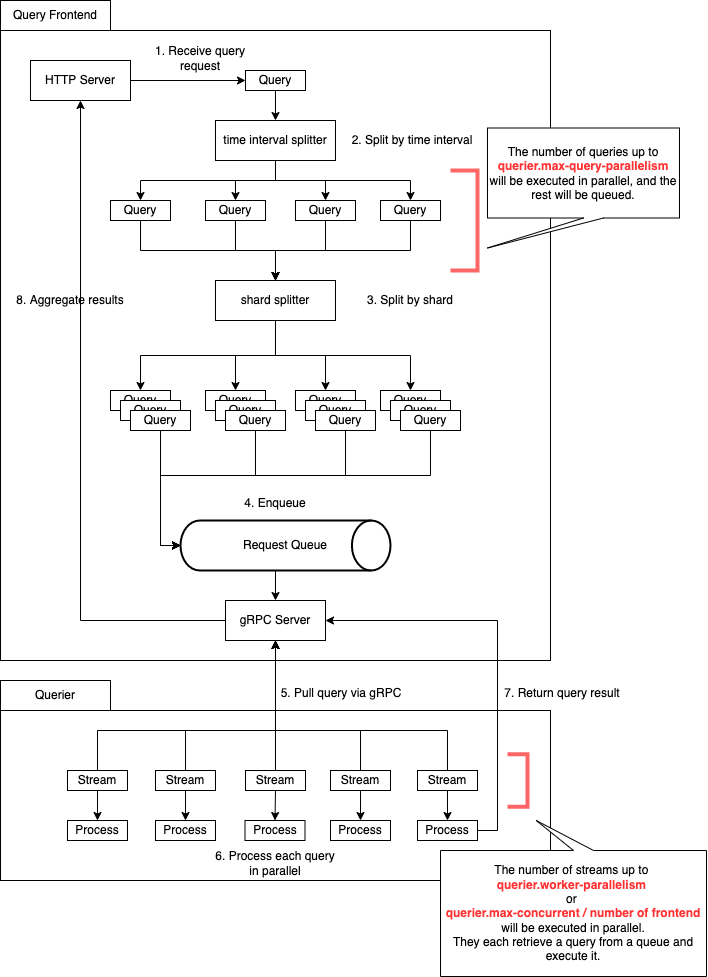

The diagram above was exported from draw.io. Its source (the exported page's mxGraphModel, read from the mxfile embedded in the PNG):
<mxGraphModel dx="723" dy="1282" grid="1" gridSize="10" guides="1" tooltips="1" connect="1" arrows="1" fold="1" page="1" pageScale="1" pageWidth="827" pageHeight="1169" math="0" shadow="0">
  <root>
    <mxCell id="0" />
    <mxCell id="1" parent="0" />
    <mxCell id="P3PLVDW9ZWOs__HqZGov-88" value="" style="rounded=0;whiteSpace=wrap;html=1;" vertex="1" parent="1">
      <mxGeometry x="1728" y="824" width="550" height="170" as="geometry" />
    </mxCell>
    <mxCell id="P3PLVDW9ZWOs__HqZGov-1" value="" style="rounded=0;whiteSpace=wrap;html=1;" vertex="1" parent="1">
      <mxGeometry x="1728" y="144" width="550" height="630" as="geometry" />
    </mxCell>
    <mxCell id="P3PLVDW9ZWOs__HqZGov-2" value="Query Frontend" style="rounded=0;whiteSpace=wrap;html=1;" vertex="1" parent="1">
      <mxGeometry x="1728" y="114" width="110" height="30" as="geometry" />
    </mxCell>
    <mxCell id="P3PLVDW9ZWOs__HqZGov-13" style="edgeStyle=orthogonalEdgeStyle;rounded=0;orthogonalLoop=1;jettySize=auto;html=1;exitX=0.5;exitY=1;exitDx=0;exitDy=0;entryX=0.5;entryY=0;entryDx=0;entryDy=0;" edge="1" parent="1" source="P3PLVDW9ZWOs__HqZGov-11" target="P3PLVDW9ZWOs__HqZGov-12">
      <mxGeometry relative="1" as="geometry" />
    </mxCell>
    <mxCell id="P3PLVDW9ZWOs__HqZGov-11" value="Query" style="rounded=0;whiteSpace=wrap;html=1;" vertex="1" parent="1">
      <mxGeometry x="1973" y="184" width="60" height="20" as="geometry" />
    </mxCell>
    <mxCell id="P3PLVDW9ZWOs__HqZGov-20" style="edgeStyle=orthogonalEdgeStyle;rounded=0;orthogonalLoop=1;jettySize=auto;html=1;exitX=0.5;exitY=1;exitDx=0;exitDy=0;entryX=0.5;entryY=0;entryDx=0;entryDy=0;" edge="1" parent="1" source="P3PLVDW9ZWOs__HqZGov-12" target="P3PLVDW9ZWOs__HqZGov-16">
      <mxGeometry relative="1" as="geometry" />
    </mxCell>
    <mxCell id="P3PLVDW9ZWOs__HqZGov-21" style="edgeStyle=orthogonalEdgeStyle;rounded=0;orthogonalLoop=1;jettySize=auto;html=1;exitX=0.5;exitY=1;exitDx=0;exitDy=0;entryX=0.5;entryY=0;entryDx=0;entryDy=0;" edge="1" parent="1" source="P3PLVDW9ZWOs__HqZGov-12" target="P3PLVDW9ZWOs__HqZGov-17">
      <mxGeometry relative="1" as="geometry" />
    </mxCell>
    <mxCell id="P3PLVDW9ZWOs__HqZGov-22" style="edgeStyle=orthogonalEdgeStyle;rounded=0;orthogonalLoop=1;jettySize=auto;html=1;exitX=0.5;exitY=1;exitDx=0;exitDy=0;entryX=0.5;entryY=0;entryDx=0;entryDy=0;" edge="1" parent="1" source="P3PLVDW9ZWOs__HqZGov-12" target="P3PLVDW9ZWOs__HqZGov-18">
      <mxGeometry relative="1" as="geometry" />
    </mxCell>
    <mxCell id="P3PLVDW9ZWOs__HqZGov-23" style="edgeStyle=orthogonalEdgeStyle;rounded=0;orthogonalLoop=1;jettySize=auto;html=1;exitX=0.5;exitY=1;exitDx=0;exitDy=0;entryX=0.5;entryY=0;entryDx=0;entryDy=0;" edge="1" parent="1" source="P3PLVDW9ZWOs__HqZGov-12" target="P3PLVDW9ZWOs__HqZGov-19">
      <mxGeometry relative="1" as="geometry" />
    </mxCell>
    <mxCell id="P3PLVDW9ZWOs__HqZGov-12" value="time interval splitter" style="rounded=0;whiteSpace=wrap;html=1;" vertex="1" parent="1">
      <mxGeometry x="1943" y="234" width="120" height="40" as="geometry" />
    </mxCell>
    <mxCell id="P3PLVDW9ZWOs__HqZGov-25" style="edgeStyle=orthogonalEdgeStyle;rounded=0;orthogonalLoop=1;jettySize=auto;html=1;exitX=0.5;exitY=1;exitDx=0;exitDy=0;entryX=0.5;entryY=0;entryDx=0;entryDy=0;" edge="1" parent="1" source="P3PLVDW9ZWOs__HqZGov-16" target="P3PLVDW9ZWOs__HqZGov-24">
      <mxGeometry relative="1" as="geometry" />
    </mxCell>
    <mxCell id="P3PLVDW9ZWOs__HqZGov-16" value="Query" style="rounded=0;whiteSpace=wrap;html=1;" vertex="1" parent="1">
      <mxGeometry x="1838" y="314" width="60" height="20" as="geometry" />
    </mxCell>
    <mxCell id="P3PLVDW9ZWOs__HqZGov-26" style="edgeStyle=orthogonalEdgeStyle;rounded=0;orthogonalLoop=1;jettySize=auto;html=1;exitX=0.5;exitY=1;exitDx=0;exitDy=0;" edge="1" parent="1" source="P3PLVDW9ZWOs__HqZGov-17" target="P3PLVDW9ZWOs__HqZGov-24">
      <mxGeometry relative="1" as="geometry" />
    </mxCell>
    <mxCell id="P3PLVDW9ZWOs__HqZGov-17" value="Query" style="rounded=0;whiteSpace=wrap;html=1;" vertex="1" parent="1">
      <mxGeometry x="1933" y="314" width="60" height="20" as="geometry" />
    </mxCell>
    <mxCell id="P3PLVDW9ZWOs__HqZGov-27" style="edgeStyle=orthogonalEdgeStyle;rounded=0;orthogonalLoop=1;jettySize=auto;html=1;exitX=0.5;exitY=1;exitDx=0;exitDy=0;entryX=0.5;entryY=0;entryDx=0;entryDy=0;" edge="1" parent="1" source="P3PLVDW9ZWOs__HqZGov-18" target="P3PLVDW9ZWOs__HqZGov-24">
      <mxGeometry relative="1" as="geometry" />
    </mxCell>
    <mxCell id="P3PLVDW9ZWOs__HqZGov-18" value="Query" style="rounded=0;whiteSpace=wrap;html=1;" vertex="1" parent="1">
      <mxGeometry x="2023" y="314" width="60" height="20" as="geometry" />
    </mxCell>
    <mxCell id="P3PLVDW9ZWOs__HqZGov-28" style="edgeStyle=orthogonalEdgeStyle;rounded=0;orthogonalLoop=1;jettySize=auto;html=1;exitX=0.5;exitY=1;exitDx=0;exitDy=0;entryX=0.5;entryY=0;entryDx=0;entryDy=0;" edge="1" parent="1" source="P3PLVDW9ZWOs__HqZGov-19" target="P3PLVDW9ZWOs__HqZGov-24">
      <mxGeometry relative="1" as="geometry" />
    </mxCell>
    <mxCell id="P3PLVDW9ZWOs__HqZGov-19" value="Query" style="rounded=0;whiteSpace=wrap;html=1;" vertex="1" parent="1">
      <mxGeometry x="2108" y="314" width="60" height="20" as="geometry" />
    </mxCell>
    <mxCell id="P3PLVDW9ZWOs__HqZGov-49" style="edgeStyle=orthogonalEdgeStyle;rounded=0;orthogonalLoop=1;jettySize=auto;html=1;exitX=0.5;exitY=1;exitDx=0;exitDy=0;entryX=0.5;entryY=0;entryDx=0;entryDy=0;" edge="1" parent="1" source="P3PLVDW9ZWOs__HqZGov-24" target="P3PLVDW9ZWOs__HqZGov-29">
      <mxGeometry relative="1" as="geometry" />
    </mxCell>
    <mxCell id="P3PLVDW9ZWOs__HqZGov-50" style="edgeStyle=orthogonalEdgeStyle;rounded=0;orthogonalLoop=1;jettySize=auto;html=1;exitX=0.5;exitY=1;exitDx=0;exitDy=0;entryX=0.5;entryY=0;entryDx=0;entryDy=0;" edge="1" parent="1" source="P3PLVDW9ZWOs__HqZGov-24" target="P3PLVDW9ZWOs__HqZGov-40">
      <mxGeometry relative="1" as="geometry" />
    </mxCell>
    <mxCell id="P3PLVDW9ZWOs__HqZGov-51" style="edgeStyle=orthogonalEdgeStyle;rounded=0;orthogonalLoop=1;jettySize=auto;html=1;exitX=0.5;exitY=1;exitDx=0;exitDy=0;entryX=0.5;entryY=0;entryDx=0;entryDy=0;" edge="1" parent="1" source="P3PLVDW9ZWOs__HqZGov-24" target="P3PLVDW9ZWOs__HqZGov-43">
      <mxGeometry relative="1" as="geometry" />
    </mxCell>
    <mxCell id="P3PLVDW9ZWOs__HqZGov-52" style="edgeStyle=orthogonalEdgeStyle;rounded=0;orthogonalLoop=1;jettySize=auto;html=1;exitX=0.5;exitY=1;exitDx=0;exitDy=0;entryX=0.5;entryY=0;entryDx=0;entryDy=0;" edge="1" parent="1" source="P3PLVDW9ZWOs__HqZGov-24" target="P3PLVDW9ZWOs__HqZGov-46">
      <mxGeometry relative="1" as="geometry" />
    </mxCell>
    <mxCell id="P3PLVDW9ZWOs__HqZGov-24" value="shard splitter" style="rounded=0;whiteSpace=wrap;html=1;" vertex="1" parent="1">
      <mxGeometry x="1943" y="394" width="120" height="40" as="geometry" />
    </mxCell>
    <mxCell id="P3PLVDW9ZWOs__HqZGov-29" value="Query" style="rounded=0;whiteSpace=wrap;html=1;" vertex="1" parent="1">
      <mxGeometry x="1838" y="504" width="60" height="20" as="geometry" />
    </mxCell>
    <mxCell id="P3PLVDW9ZWOs__HqZGov-32" value="Query" style="rounded=0;whiteSpace=wrap;html=1;" vertex="1" parent="1">
      <mxGeometry x="1848" y="514" width="60" height="20" as="geometry" />
    </mxCell>
    <mxCell id="P3PLVDW9ZWOs__HqZGov-55" style="edgeStyle=orthogonalEdgeStyle;rounded=0;orthogonalLoop=1;jettySize=auto;html=1;exitX=0.5;exitY=1;exitDx=0;exitDy=0;entryX=0;entryY=0.5;entryDx=0;entryDy=0;entryPerimeter=0;" edge="1" parent="1" source="P3PLVDW9ZWOs__HqZGov-33" target="P3PLVDW9ZWOs__HqZGov-54">
      <mxGeometry relative="1" as="geometry" />
    </mxCell>
    <mxCell id="P3PLVDW9ZWOs__HqZGov-33" value="Query" style="rounded=0;whiteSpace=wrap;html=1;" vertex="1" parent="1">
      <mxGeometry x="1858" y="524" width="60" height="20" as="geometry" />
    </mxCell>
    <mxCell id="P3PLVDW9ZWOs__HqZGov-40" value="Query" style="rounded=0;whiteSpace=wrap;html=1;" vertex="1" parent="1">
      <mxGeometry x="1933" y="504" width="60" height="20" as="geometry" />
    </mxCell>
    <mxCell id="P3PLVDW9ZWOs__HqZGov-41" value="Query" style="rounded=0;whiteSpace=wrap;html=1;" vertex="1" parent="1">
      <mxGeometry x="1943" y="514" width="60" height="20" as="geometry" />
    </mxCell>
    <mxCell id="P3PLVDW9ZWOs__HqZGov-56" style="edgeStyle=orthogonalEdgeStyle;rounded=0;orthogonalLoop=1;jettySize=auto;html=1;exitX=0.5;exitY=1;exitDx=0;exitDy=0;entryX=0;entryY=0.5;entryDx=0;entryDy=0;entryPerimeter=0;" edge="1" parent="1" source="P3PLVDW9ZWOs__HqZGov-42" target="P3PLVDW9ZWOs__HqZGov-54">
      <mxGeometry relative="1" as="geometry" />
    </mxCell>
    <mxCell id="P3PLVDW9ZWOs__HqZGov-42" value="Query" style="rounded=0;whiteSpace=wrap;html=1;" vertex="1" parent="1">
      <mxGeometry x="1953" y="524" width="60" height="20" as="geometry" />
    </mxCell>
    <mxCell id="P3PLVDW9ZWOs__HqZGov-43" value="Query" style="rounded=0;whiteSpace=wrap;html=1;" vertex="1" parent="1">
      <mxGeometry x="2023" y="504" width="60" height="20" as="geometry" />
    </mxCell>
    <mxCell id="P3PLVDW9ZWOs__HqZGov-44" value="Query" style="rounded=0;whiteSpace=wrap;html=1;" vertex="1" parent="1">
      <mxGeometry x="2033" y="514" width="60" height="20" as="geometry" />
    </mxCell>
    <mxCell id="P3PLVDW9ZWOs__HqZGov-57" style="edgeStyle=orthogonalEdgeStyle;rounded=0;orthogonalLoop=1;jettySize=auto;html=1;exitX=0.5;exitY=1;exitDx=0;exitDy=0;entryX=0;entryY=0.5;entryDx=0;entryDy=0;entryPerimeter=0;" edge="1" parent="1" source="P3PLVDW9ZWOs__HqZGov-45" target="P3PLVDW9ZWOs__HqZGov-54">
      <mxGeometry relative="1" as="geometry" />
    </mxCell>
    <mxCell id="P3PLVDW9ZWOs__HqZGov-45" value="Query" style="rounded=0;whiteSpace=wrap;html=1;" vertex="1" parent="1">
      <mxGeometry x="2043" y="524" width="60" height="20" as="geometry" />
    </mxCell>
    <mxCell id="P3PLVDW9ZWOs__HqZGov-46" value="Query" style="rounded=0;whiteSpace=wrap;html=1;" vertex="1" parent="1">
      <mxGeometry x="2108" y="504" width="60" height="20" as="geometry" />
    </mxCell>
    <mxCell id="P3PLVDW9ZWOs__HqZGov-47" value="Query" style="rounded=0;whiteSpace=wrap;html=1;" vertex="1" parent="1">
      <mxGeometry x="2118" y="514" width="60" height="20" as="geometry" />
    </mxCell>
    <mxCell id="P3PLVDW9ZWOs__HqZGov-58" style="edgeStyle=orthogonalEdgeStyle;rounded=0;orthogonalLoop=1;jettySize=auto;html=1;exitX=0.5;exitY=1;exitDx=0;exitDy=0;entryX=0;entryY=0.5;entryDx=0;entryDy=0;entryPerimeter=0;" edge="1" parent="1" source="P3PLVDW9ZWOs__HqZGov-48" target="P3PLVDW9ZWOs__HqZGov-54">
      <mxGeometry relative="1" as="geometry" />
    </mxCell>
    <mxCell id="P3PLVDW9ZWOs__HqZGov-48" value="Query" style="rounded=0;whiteSpace=wrap;html=1;" vertex="1" parent="1">
      <mxGeometry x="2128" y="524" width="60" height="20" as="geometry" />
    </mxCell>
    <mxCell id="P3PLVDW9ZWOs__HqZGov-62" style="edgeStyle=orthogonalEdgeStyle;rounded=0;orthogonalLoop=1;jettySize=auto;html=1;exitX=0.5;exitY=1;exitDx=0;exitDy=0;exitPerimeter=0;entryX=0.5;entryY=0;entryDx=0;entryDy=0;" edge="1" parent="1" source="P3PLVDW9ZWOs__HqZGov-54" target="P3PLVDW9ZWOs__HqZGov-59">
      <mxGeometry relative="1" as="geometry" />
    </mxCell>
    <mxCell id="P3PLVDW9ZWOs__HqZGov-54" value="Request Queue" style="strokeWidth=2;html=1;shape=mxgraph.flowchart.direct_data;whiteSpace=wrap;" vertex="1" parent="1">
      <mxGeometry x="1908" y="634" width="210" height="50" as="geometry" />
    </mxCell>
    <mxCell id="P3PLVDW9ZWOs__HqZGov-77" style="edgeStyle=orthogonalEdgeStyle;rounded=0;orthogonalLoop=1;jettySize=auto;html=1;exitX=0;exitY=0.5;exitDx=0;exitDy=0;entryX=0.5;entryY=1;entryDx=0;entryDy=0;" edge="1" parent="1" source="P3PLVDW9ZWOs__HqZGov-59" target="P3PLVDW9ZWOs__HqZGov-60">
      <mxGeometry relative="1" as="geometry" />
    </mxCell>
    <mxCell id="P3PLVDW9ZWOs__HqZGov-59" value="gRPC Server" style="rounded=0;whiteSpace=wrap;html=1;" vertex="1" parent="1">
      <mxGeometry x="1953" y="714" width="100" height="40" as="geometry" />
    </mxCell>
    <mxCell id="P3PLVDW9ZWOs__HqZGov-61" style="edgeStyle=orthogonalEdgeStyle;rounded=0;orthogonalLoop=1;jettySize=auto;html=1;exitX=1;exitY=0.5;exitDx=0;exitDy=0;entryX=0;entryY=0.5;entryDx=0;entryDy=0;" edge="1" parent="1" source="P3PLVDW9ZWOs__HqZGov-60" target="P3PLVDW9ZWOs__HqZGov-11">
      <mxGeometry relative="1" as="geometry" />
    </mxCell>
    <mxCell id="P3PLVDW9ZWOs__HqZGov-60" value="HTTP Server" style="rounded=0;whiteSpace=wrap;html=1;" vertex="1" parent="1">
      <mxGeometry x="1758" y="174" width="100" height="40" as="geometry" />
    </mxCell>
    <mxCell id="P3PLVDW9ZWOs__HqZGov-64" value="Querier" style="rounded=0;whiteSpace=wrap;html=1;" vertex="1" parent="1">
      <mxGeometry x="1728" y="794" width="110" height="30" as="geometry" />
    </mxCell>
    <mxCell id="P3PLVDW9ZWOs__HqZGov-71" style="edgeStyle=orthogonalEdgeStyle;rounded=0;orthogonalLoop=1;jettySize=auto;html=1;exitX=0.5;exitY=0;exitDx=0;exitDy=0;entryX=0.5;entryY=1;entryDx=0;entryDy=0;" edge="1" parent="1" source="P3PLVDW9ZWOs__HqZGov-66" target="P3PLVDW9ZWOs__HqZGov-59">
      <mxGeometry relative="1" as="geometry">
        <Array as="points">
          <mxPoint x="1825" y="844" />
          <mxPoint x="2003" y="844" />
        </Array>
      </mxGeometry>
    </mxCell>
    <mxCell id="P3PLVDW9ZWOs__HqZGov-79" style="edgeStyle=orthogonalEdgeStyle;rounded=0;orthogonalLoop=1;jettySize=auto;html=1;exitX=0.5;exitY=1;exitDx=0;exitDy=0;entryX=0.5;entryY=0;entryDx=0;entryDy=0;" edge="1" parent="1" source="P3PLVDW9ZWOs__HqZGov-66" target="P3PLVDW9ZWOs__HqZGov-78">
      <mxGeometry relative="1" as="geometry" />
    </mxCell>
    <mxCell id="P3PLVDW9ZWOs__HqZGov-66" value="Stream" style="rounded=0;whiteSpace=wrap;html=1;" vertex="1" parent="1">
      <mxGeometry x="1795" y="884" width="60" height="20" as="geometry" />
    </mxCell>
    <mxCell id="P3PLVDW9ZWOs__HqZGov-72" style="edgeStyle=orthogonalEdgeStyle;rounded=0;orthogonalLoop=1;jettySize=auto;html=1;exitX=0.5;exitY=0;exitDx=0;exitDy=0;entryX=0.5;entryY=1;entryDx=0;entryDy=0;" edge="1" parent="1" source="P3PLVDW9ZWOs__HqZGov-67" target="P3PLVDW9ZWOs__HqZGov-59">
      <mxGeometry relative="1" as="geometry">
        <Array as="points">
          <mxPoint x="1913" y="844" />
          <mxPoint x="2003" y="844" />
        </Array>
      </mxGeometry>
    </mxCell>
    <mxCell id="P3PLVDW9ZWOs__HqZGov-81" style="edgeStyle=orthogonalEdgeStyle;rounded=0;orthogonalLoop=1;jettySize=auto;html=1;exitX=0.5;exitY=1;exitDx=0;exitDy=0;entryX=0.5;entryY=0;entryDx=0;entryDy=0;" edge="1" parent="1" source="P3PLVDW9ZWOs__HqZGov-67" target="P3PLVDW9ZWOs__HqZGov-80">
      <mxGeometry relative="1" as="geometry" />
    </mxCell>
    <mxCell id="P3PLVDW9ZWOs__HqZGov-67" value="Stream" style="rounded=0;whiteSpace=wrap;html=1;" vertex="1" parent="1">
      <mxGeometry x="1883" y="884" width="60" height="20" as="geometry" />
    </mxCell>
    <mxCell id="P3PLVDW9ZWOs__HqZGov-73" style="edgeStyle=orthogonalEdgeStyle;rounded=0;orthogonalLoop=1;jettySize=auto;html=1;exitX=0.5;exitY=0;exitDx=0;exitDy=0;entryX=0.5;entryY=1;entryDx=0;entryDy=0;" edge="1" parent="1" source="P3PLVDW9ZWOs__HqZGov-68" target="P3PLVDW9ZWOs__HqZGov-59">
      <mxGeometry relative="1" as="geometry" />
    </mxCell>
    <mxCell id="P3PLVDW9ZWOs__HqZGov-83" style="edgeStyle=orthogonalEdgeStyle;rounded=0;orthogonalLoop=1;jettySize=auto;html=1;exitX=0.5;exitY=1;exitDx=0;exitDy=0;entryX=0.5;entryY=0;entryDx=0;entryDy=0;" edge="1" parent="1" source="P3PLVDW9ZWOs__HqZGov-68" target="P3PLVDW9ZWOs__HqZGov-82">
      <mxGeometry relative="1" as="geometry" />
    </mxCell>
    <mxCell id="P3PLVDW9ZWOs__HqZGov-68" value="Stream" style="rounded=0;whiteSpace=wrap;html=1;" vertex="1" parent="1">
      <mxGeometry x="1973" y="884" width="60" height="20" as="geometry" />
    </mxCell>
    <mxCell id="P3PLVDW9ZWOs__HqZGov-74" style="edgeStyle=orthogonalEdgeStyle;rounded=0;orthogonalLoop=1;jettySize=auto;html=1;exitX=0.5;exitY=0;exitDx=0;exitDy=0;entryX=0.5;entryY=1;entryDx=0;entryDy=0;" edge="1" parent="1" source="P3PLVDW9ZWOs__HqZGov-69" target="P3PLVDW9ZWOs__HqZGov-59">
      <mxGeometry relative="1" as="geometry">
        <Array as="points">
          <mxPoint x="2088" y="844" />
          <mxPoint x="2003" y="844" />
        </Array>
      </mxGeometry>
    </mxCell>
    <mxCell id="P3PLVDW9ZWOs__HqZGov-85" style="edgeStyle=orthogonalEdgeStyle;rounded=0;orthogonalLoop=1;jettySize=auto;html=1;exitX=0.5;exitY=1;exitDx=0;exitDy=0;entryX=0.5;entryY=0;entryDx=0;entryDy=0;" edge="1" parent="1" source="P3PLVDW9ZWOs__HqZGov-69" target="P3PLVDW9ZWOs__HqZGov-84">
      <mxGeometry relative="1" as="geometry" />
    </mxCell>
    <mxCell id="P3PLVDW9ZWOs__HqZGov-69" value="Stream" style="rounded=0;whiteSpace=wrap;html=1;" vertex="1" parent="1">
      <mxGeometry x="2058" y="884" width="60" height="20" as="geometry" />
    </mxCell>
    <mxCell id="P3PLVDW9ZWOs__HqZGov-75" style="edgeStyle=orthogonalEdgeStyle;rounded=0;orthogonalLoop=1;jettySize=auto;html=1;exitX=0.5;exitY=0;exitDx=0;exitDy=0;entryX=0.5;entryY=1;entryDx=0;entryDy=0;" edge="1" parent="1" source="P3PLVDW9ZWOs__HqZGov-70" target="P3PLVDW9ZWOs__HqZGov-59">
      <mxGeometry relative="1" as="geometry">
        <Array as="points">
          <mxPoint x="2175" y="844" />
          <mxPoint x="2003" y="844" />
        </Array>
      </mxGeometry>
    </mxCell>
    <mxCell id="P3PLVDW9ZWOs__HqZGov-87" style="edgeStyle=orthogonalEdgeStyle;rounded=0;orthogonalLoop=1;jettySize=auto;html=1;exitX=0.5;exitY=1;exitDx=0;exitDy=0;entryX=0.5;entryY=0;entryDx=0;entryDy=0;" edge="1" parent="1" source="P3PLVDW9ZWOs__HqZGov-70" target="P3PLVDW9ZWOs__HqZGov-86">
      <mxGeometry relative="1" as="geometry" />
    </mxCell>
    <mxCell id="P3PLVDW9ZWOs__HqZGov-70" value="Stream" style="rounded=0;whiteSpace=wrap;html=1;" vertex="1" parent="1">
      <mxGeometry x="2145" y="884" width="60" height="20" as="geometry" />
    </mxCell>
    <mxCell id="P3PLVDW9ZWOs__HqZGov-78" value="Process" style="rounded=0;whiteSpace=wrap;html=1;" vertex="1" parent="1">
      <mxGeometry x="1795" y="934" width="60" height="20" as="geometry" />
    </mxCell>
    <mxCell id="P3PLVDW9ZWOs__HqZGov-80" value="Process" style="rounded=0;whiteSpace=wrap;html=1;" vertex="1" parent="1">
      <mxGeometry x="1883" y="934" width="60" height="20" as="geometry" />
    </mxCell>
    <mxCell id="P3PLVDW9ZWOs__HqZGov-82" value="Process" style="rounded=0;whiteSpace=wrap;html=1;" vertex="1" parent="1">
      <mxGeometry x="1972.5" y="934" width="60" height="20" as="geometry" />
    </mxCell>
    <mxCell id="P3PLVDW9ZWOs__HqZGov-84" value="Process" style="rounded=0;whiteSpace=wrap;html=1;" vertex="1" parent="1">
      <mxGeometry x="2058" y="934" width="60" height="20" as="geometry" />
    </mxCell>
    <mxCell id="P3PLVDW9ZWOs__HqZGov-96" style="edgeStyle=orthogonalEdgeStyle;rounded=0;orthogonalLoop=1;jettySize=auto;html=1;exitX=1;exitY=0.5;exitDx=0;exitDy=0;entryX=1;entryY=0.5;entryDx=0;entryDy=0;" edge="1" parent="1" source="P3PLVDW9ZWOs__HqZGov-86" target="P3PLVDW9ZWOs__HqZGov-59">
      <mxGeometry relative="1" as="geometry" />
    </mxCell>
    <mxCell id="P3PLVDW9ZWOs__HqZGov-86" value="Process" style="rounded=0;whiteSpace=wrap;html=1;" vertex="1" parent="1">
      <mxGeometry x="2145" y="934" width="60" height="20" as="geometry" />
    </mxCell>
    <mxCell id="P3PLVDW9ZWOs__HqZGov-90" value="1. Receive query request" style="text;html=1;strokeColor=none;fillColor=none;align=center;verticalAlign=middle;whiteSpace=wrap;rounded=0;" vertex="1" parent="1">
      <mxGeometry x="1863" y="159" width="130" height="25" as="geometry" />
    </mxCell>
    <mxCell id="P3PLVDW9ZWOs__HqZGov-91" value="2. Split by time interval" style="text;html=1;strokeColor=none;fillColor=none;align=center;verticalAlign=middle;whiteSpace=wrap;rounded=0;" vertex="1" parent="1">
      <mxGeometry x="2075" y="241.5" width="130" height="25" as="geometry" />
    </mxCell>
    <mxCell id="P3PLVDW9ZWOs__HqZGov-92" value="3. Split by shard" style="text;html=1;strokeColor=none;fillColor=none;align=center;verticalAlign=middle;whiteSpace=wrap;rounded=0;" vertex="1" parent="1">
      <mxGeometry x="2073" y="401.5" width="130" height="25" as="geometry" />
    </mxCell>
    <mxCell id="P3PLVDW9ZWOs__HqZGov-93" value="4. Enqueue" style="text;html=1;strokeColor=none;fillColor=none;align=center;verticalAlign=middle;whiteSpace=wrap;rounded=0;" vertex="1" parent="1">
      <mxGeometry x="1938" y="604" width="130" height="25" as="geometry" />
    </mxCell>
    <mxCell id="P3PLVDW9ZWOs__HqZGov-94" value="5. Pull query via gRPC" style="text;html=1;strokeColor=none;fillColor=none;align=center;verticalAlign=middle;whiteSpace=wrap;rounded=0;" vertex="1" parent="1">
      <mxGeometry x="2004" y="794" width="130" height="25" as="geometry" />
    </mxCell>
    <mxCell id="P3PLVDW9ZWOs__HqZGov-95" value="7. Return query result" style="text;html=1;strokeColor=none;fillColor=none;align=center;verticalAlign=middle;whiteSpace=wrap;rounded=0;" vertex="1" parent="1">
      <mxGeometry x="2225" y="794" width="130" height="25" as="geometry" />
    </mxCell>
    <mxCell id="P3PLVDW9ZWOs__HqZGov-97" value="8. Aggregate results" style="text;html=1;strokeColor=none;fillColor=none;align=center;verticalAlign=middle;whiteSpace=wrap;rounded=0;" vertex="1" parent="1">
      <mxGeometry x="1733" y="401.5" width="130" height="25" as="geometry" />
    </mxCell>
    <mxCell id="P3PLVDW9ZWOs__HqZGov-98" value="6. Process each query in parallel" style="text;html=1;strokeColor=none;fillColor=none;align=center;verticalAlign=middle;whiteSpace=wrap;rounded=0;" vertex="1" parent="1">
      <mxGeometry x="1938" y="964" width="130" height="25" as="geometry" />
    </mxCell>
    <mxCell id="P3PLVDW9ZWOs__HqZGov-99" value="&lt;div&gt;The number of queries up to &lt;b&gt;&lt;font color=&quot;#ff3333&quot;&gt;querier.&lt;/font&gt;&lt;/b&gt;&lt;font color=&quot;#ff3333&quot;&gt;&lt;b&gt;max-query-parallelism&lt;/b&gt;&lt;/font&gt; will be executed in parallel, and the rest will be queued.&lt;/div&gt;" style="shape=callout;whiteSpace=wrap;html=1;perimeter=calloutPerimeter;position2=0;" vertex="1" parent="1">
      <mxGeometry x="2215" y="241.5" width="192" height="120" as="geometry" />
    </mxCell>
    <mxCell id="P3PLVDW9ZWOs__HqZGov-100" value="" style="strokeWidth=4;html=1;shape=mxgraph.flowchart.annotation_1;align=left;pointerEvents=1;fontColor=#FF3333;flipH=1;strokeColor=#FF6666;" vertex="1" parent="1">
      <mxGeometry x="2178" y="284" width="27" height="100" as="geometry" />
    </mxCell>
    <mxCell id="P3PLVDW9ZWOs__HqZGov-101" value="&lt;div&gt;The number of streams up to&amp;nbsp;&lt;/div&gt;&lt;div&gt;&lt;font color=&quot;#ff3333&quot;&gt;&lt;b&gt;querier.worker-parallelism&lt;/b&gt;&lt;/font&gt;&amp;nbsp;&lt;/div&gt;&lt;div&gt;or&amp;nbsp;&lt;/div&gt;&lt;div&gt;&lt;b&gt;&lt;font color=&quot;#ff3333&quot;&gt;querier.max-concurrent / number of frontend&lt;/font&gt;&lt;/b&gt;&lt;br&gt;will be executed in parallel.&lt;/div&gt;&lt;div&gt;They each retrieve a query from a queue and execute it.&lt;br&gt;&lt;/div&gt;" style="shape=callout;whiteSpace=wrap;html=1;perimeter=calloutPerimeter;position2=0.36;flipV=1;" vertex="1" parent="1">
      <mxGeometry x="2168" y="934" width="266" height="156" as="geometry" />
    </mxCell>
    <mxCell id="P3PLVDW9ZWOs__HqZGov-102" value="" style="strokeWidth=4;html=1;shape=mxgraph.flowchart.annotation_1;align=left;pointerEvents=1;fontColor=#FF3333;flipH=1;strokeColor=#FF6666;" vertex="1" parent="1">
      <mxGeometry x="2235" y="867.75" width="20" height="52.5" as="geometry" />
    </mxCell>
  </root>
</mxGraphModel>